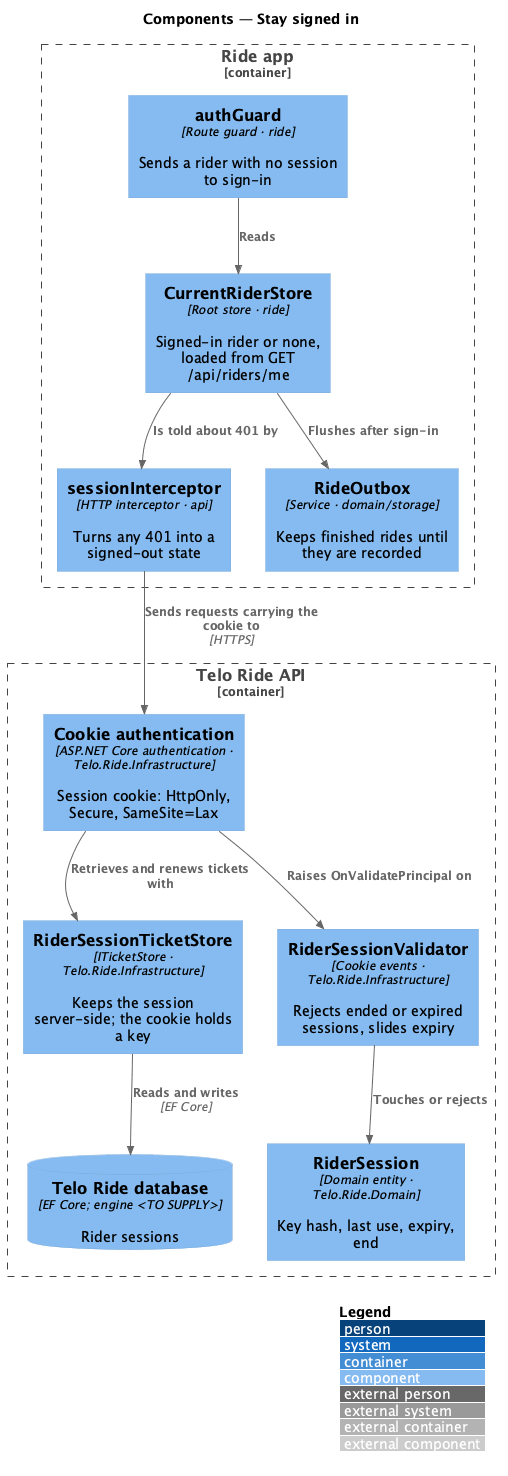

The diagram above was rendered by PlantUML. Its source (embedded in the PNG):
@startuml
!include <C4/C4_Component>
LAYOUT_WITH_LEGEND()
title Components — Stay signed in
Container_Boundary(app, "Ride app") {
  Component(current, "CurrentRiderStore", "Root store · ride", "Signed-in rider or none, loaded from GET /api/riders/me")
  Component(interceptor, "sessionInterceptor", "HTTP interceptor · api", "Turns any 401 into a signed-out state")
  Component(guard, "authGuard", "Route guard · ride", "Sends a rider with no session to sign-in")
  Component(outbox, "RideOutbox", "Service · domain/storage", "Keeps finished rides until they are recorded")
}
Container_Boundary(api, "Telo Ride API") {
  Component(cookie, "Cookie authentication", "ASP.NET Core authentication · Telo.Ride.Infrastructure", "Session cookie: HttpOnly, Secure, SameSite=Lax")
  Component(store, "RiderSessionTicketStore", "ITicketStore · Telo.Ride.Infrastructure", "Keeps the session server-side; the cookie holds a key")
  Component(validator, "RiderSessionValidator", "Cookie events · Telo.Ride.Infrastructure", "Rejects ended or expired sessions, slides expiry")
  Component(session, "RiderSession", "Domain entity · Telo.Ride.Domain", "Key hash, last use, expiry, end")
  ComponentDb(db, "Telo Ride database", "EF Core; engine <TO SUPPLY>", "Rider sessions")
}
Rel(current, interceptor, "Is told about 401 by")
Rel(guard, current, "Reads")
Rel(current, outbox, "Flushes after sign-in")
Rel(interceptor, cookie, "Sends requests carrying the cookie to", "HTTPS")
Rel(cookie, store, "Retrieves and renews tickets with")
Rel(cookie, validator, "Raises OnValidatePrincipal on")
Rel(validator, session, "Touches or rejects")
Rel(store, db, "Reads and writes", "EF Core")
@enduml